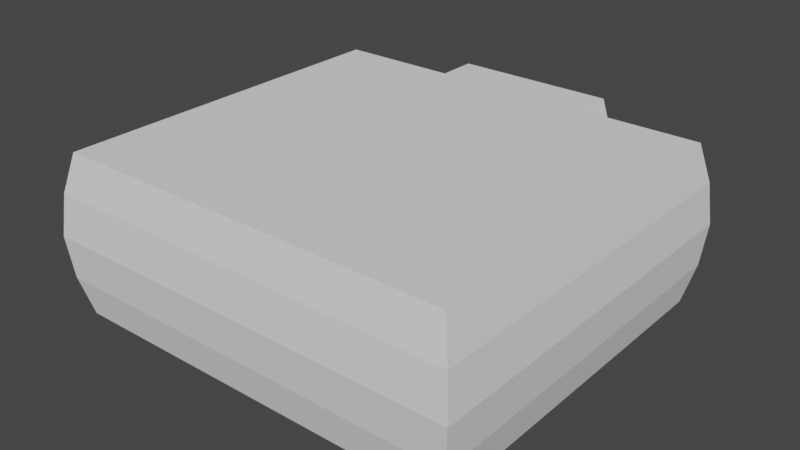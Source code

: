 # Source: Room.blend  (saved by Blender 3.6.11; exported with 4.5.12 LTS)
import bpy
from mathutils import Matrix  # noqa: F401  (used for matrix-valued properties, if any)

bpy.ops.wm.read_factory_settings(use_empty=True)
scene = bpy.context.scene
scene.name = 'Scene'

# ---- collections
col_collection = bpy.data.collections.new('Collection'); scene.collection.children.link(col_collection)

# ---- world
world_world = bpy.data.worlds.new('World'); scene.world = world_world
world_world.use_nodes = True; world_world.node_tree.nodes.clear()
_N = world_world.node_tree.nodes; _L = world_world.node_tree.links
n0 = _N.new('ShaderNodeOutputWorld'); n0.name = 'World Output'; n0.location = (300, 300)
n1 = _N.new('ShaderNodeBackground'); n1.name = 'Background'; n1.location = (10, 300)
n1.inputs[0].default_value = (0.05088, 0.05088, 0.05088, 1.0)
_L.new(n1.outputs[0], n0.inputs[0])
n0.is_active_output = True
world_world.color = (0.05088, 0.05088, 0.05088)
world_world.use_sun_shadow = False
world_world.sun_shadow_jitter_overblur = 0.0

# ---- meshes
me_plane = bpy.data.meshes.new('Plane')
me_plane.from_pydata([(1.0, 2.4, 1.686e-08), (-1.0, 2.4, 1.686e-08), (1.0, 2.4, 2.0), (-1.0, 2.4, 2.0), (-1.162, 2.4, 0.4783), (-1.234, 2.4, 1.0), (-1.162, 2.4, 1.522), (1.162, 2.4, 1.522), (1.234, 2.4, 1.0), (1.162, 2.4, 0.4783), (0.5, 2.4, 1.686e-08), (0.0, 2.4, 1.686e-08), (-0.5, 2.4, 1.686e-08), (-0.5, 2.4, 2.0), (0.0, 2.4, 2.0), (0.5, 2.4, 2.0), (-0.5, 2.5, 1.686e-08), (-1.0, 2.5, 1.686e-08), (1.162, 2.5, 0.4783), (1.0, 2.5, 1.686e-08), (-1.162, 2.5, 1.522), (-1.0, 2.5, 2.0), (0.5, 2.5, 2.0), (1.0, 2.5, 2.0), (-1.162, 2.5, 0.4783), (-1.234, 2.5, 1.0), (1.162, 2.5, 1.522), (1.234, 2.5, 1.0), (0.5, 2.5, 1.686e-08), (-0.5, 2.5, 2.0), (-1.0, 2.0, 1.686e-08), (1.0, 2.0, 1.686e-08), (-1.0, 2.0, 2.0), (1.0, 2.0, 2.0), (-1.114, 2.114, 0.4783), (-1.166, 2.166, 1.0), (-1.114, 2.114, 1.522), (1.114, 2.114, 0.4783), (1.166, 2.166, 1.0), (1.114, 2.114, 1.522), (-0.5, 2.0, 1.686e-08), (0.0, 2.0, 1.686e-08), (0.5, 2.0, 1.686e-08), (-0.5, 2.0, 2.0), (0.0, 2.0, 2.0), (0.5, 2.0, 2.0), (-1.0, -2.5, 1.686e-08), (1.0, -2.5, 1.686e-08), (-0.5, -2.5, 1.686e-08), (0.0, -2.5, 1.686e-08), (0.5, -2.5, 1.686e-08), (-0.5, -2.0, 1.686e-08), (-0.5, -1.5, 1.686e-08), (-0.5, -1.0, 1.686e-08), (-0.5, -0.5, 1.686e-08), (-0.5, 0.0, 1.686e-08), (-0.5, 0.5, 1.686e-08), (-0.5, 1.0, 1.686e-08), (-0.5, 1.5, 1.686e-08), (-1.0, 1.5, 1.686e-08), (-1.0, 1.0, 1.686e-08), (-1.0, 0.5, 1.686e-08), (-1.0, 0.0, 1.686e-08), (-1.0, -0.5, 1.686e-08), (-1.0, -1.0, 1.686e-08), (-1.0, -1.5, 1.686e-08), (-1.0, -2.0, 1.686e-08), (0.5, -2.0, 1.686e-08), (0.5, -1.5, 1.686e-08), (0.5, -1.0, 1.686e-08), (0.5, -0.5, 1.686e-08), (0.5, 0.0, 1.686e-08), (0.5, 0.5, 1.686e-08), (0.5, 1.0, 1.686e-08), (0.5, 1.5, 1.686e-08), (0.0, 1.5, 1.686e-08), (0.0, 1.0, 1.686e-08), (0.0, 0.5, 1.686e-08), (0.0, 0.0, 1.686e-08), (0.0, -0.5, 1.686e-08), (0.0, -1.0, 1.686e-08), (0.0, -1.5, 1.686e-08), (0.0, -2.0, 1.686e-08), (1.0, -2.0, 1.686e-08), (1.0, -1.5, 1.686e-08), (1.0, -1.0, 1.686e-08), (1.0, -0.5, 1.686e-08), (1.0, 0.0, 1.686e-08), (1.0, 0.5, 1.686e-08), (1.0, 1.0, 1.686e-08), (1.0, 1.5, 1.686e-08), (-2.5, 2.0, 1.686e-08), (-2.5, -2.5, 1.686e-08), (-2.5, 1.5, 1.686e-08), (-2.5, 1.0, 1.686e-08), (-2.5, 0.5, 1.686e-08), (-2.5, 0.0, 1.686e-08), (-2.5, -0.5, 1.686e-08), (-2.5, -1.0, 1.686e-08), (-2.5, -1.5, 1.686e-08), (-2.5, -2.0, 1.686e-08), (2.5, 2.0, 1.686e-08), (2.5, -2.5, 1.686e-08), (2.5, -2.0, 1.686e-08), (2.5, -1.5, 1.686e-08), (2.5, -1.0, 1.686e-08), (2.5, -0.5, 1.686e-08), (2.5, 0.0, 1.686e-08), (2.5, 0.5, 1.686e-08), (2.5, 1.0, 1.686e-08), (2.5, 1.5, 1.686e-08), (-2.0, 1.5, 1.686e-08), (-1.5, 1.5, 1.686e-08), (-1.5, 2.0, 1.686e-08), (-2.0, 2.0, 1.686e-08), (-2.0, -2.0, 1.686e-08), (-1.5, -2.0, 1.686e-08), (-1.5, -1.5, 1.686e-08), (-2.0, -1.5, 1.686e-08), (-2.0, -0.5, 1.686e-08), (-1.5, -0.5, 1.686e-08), (-1.5, 0.0, 1.686e-08), (-2.0, 0.0, 1.686e-08), (-2.0, 1.0, 1.686e-08), (-1.5, 1.0, 1.686e-08), (-2.0, -2.5, 1.686e-08), (-1.5, -2.5, 1.686e-08), (-2.0, -1.0, 1.686e-08), (-1.5, -1.0, 1.686e-08), (-2.0, 0.5, 1.686e-08), (-1.5, 0.5, 1.686e-08), (2.0, 0.0, 1.686e-08), (1.5, 0.0, 1.686e-08), (1.5, -0.5, 1.686e-08), (2.0, -0.5, 1.686e-08), (2.0, 2.0, 1.686e-08), (1.5, 2.0, 1.686e-08), (1.5, 1.5, 1.686e-08), (2.0, 1.5, 1.686e-08), (2.0, -1.5, 1.686e-08), (1.5, -1.5, 1.686e-08), (1.5, -2.0, 1.686e-08), (2.0, -2.0, 1.686e-08), (2.0, 0.5, 1.686e-08), (1.5, 0.5, 1.686e-08), (2.0, -1.0, 1.686e-08), (1.5, -1.0, 1.686e-08), (2.0, 1.0, 1.686e-08), (1.5, 1.0, 1.686e-08), (1.5, -2.5, 1.686e-08), (2.0, -2.5, 1.686e-08), (-2.5, 2.0, 1.686e-08), (-2.5, 2.0, 2.0), (-2.614, 2.114, 0.4783), (-2.666, 2.166, 1.0), (-2.614, 2.114, 1.522), (2.5, 2.0, 1.686e-08), (2.5, 2.0, 2.0), (2.614, 2.114, 0.4783), (2.666, 2.166, 1.0), (2.614, 2.114, 1.522), (-2.5, -2.5, 1.192e-07), (-2.5, -2.5, 2.0), (-2.614, -2.614, 0.4783), (-2.666, -2.666, 1.0), (-2.614, -2.614, 1.522), (2.5, -2.5, 2.384e-07), (2.5, -2.5, 2.0), (2.614, -2.614, 0.4783), (2.666, -2.666, 1.0), (2.614, -2.614, 1.522)], [], [(42, 31, 0, 10), (36, 6, 3, 32), (30, 1, 4, 34), (34, 4, 5, 35), (35, 5, 6, 36), (30, 40, 12, 1), (40, 41, 11, 12), (41, 42, 10, 11), (2, 23, 22, 15), (10, 28, 19, 0), (6, 20, 25, 5), (3, 21, 20, 6), (16, 17, 21, 29), (22, 23, 19, 28), (20, 21, 17, 24, 25), (18, 19, 23, 26, 27), (12, 16, 29, 13), (13, 29, 21, 3), (15, 22, 28, 10), (0, 19, 18, 9), (7, 26, 23, 2), (8, 27, 26, 7), (4, 24, 17, 1), (9, 18, 27, 8), (1, 17, 16, 12), (5, 25, 24, 4), (12, 10, 28, 16), (15, 13, 29, 22), (8, 7, 2, 15, 10, 0, 9), (13, 3, 6, 5, 4, 1, 12), (14, 15, 45, 44), (13, 14, 44, 43), (3, 13, 43, 32), (8, 38, 39, 7), (9, 37, 38, 8), (0, 31, 37, 9), (15, 2, 33, 45), (7, 39, 33, 2), (51, 66, 46, 48), (67, 82, 49, 50), (82, 51, 48, 49), (83, 67, 50, 47), (31, 42, 74, 90), (90, 74, 73, 89), (89, 73, 72, 88), (88, 72, 71, 87), (87, 71, 70, 86), (86, 70, 69, 85), (85, 69, 68, 84), (84, 68, 67, 83), (41, 40, 58, 75), (75, 58, 57, 76), (76, 57, 56, 77), (77, 56, 55, 78), (78, 55, 54, 79), (79, 54, 53, 80), (80, 53, 52, 81), (81, 52, 51, 82), (42, 41, 75, 74), (74, 75, 76, 73), (73, 76, 77, 72), (72, 77, 78, 71), (71, 78, 79, 70), (70, 79, 80, 69), (69, 80, 81, 68), (68, 81, 82, 67), (40, 30, 59, 58), (58, 59, 60, 57), (57, 60, 61, 56), (56, 61, 62, 55), (55, 62, 63, 54), (54, 63, 64, 53), (53, 64, 65, 52), (52, 65, 66, 51), (111, 114, 91, 93), (115, 118, 99, 100), (119, 122, 96, 97), (123, 111, 93, 94), (125, 115, 100, 92), (127, 119, 97, 98), (129, 123, 94, 95), (118, 127, 98, 99), (122, 129, 95, 96), (131, 134, 106, 107), (135, 138, 110, 101), (139, 142, 103, 104), (143, 131, 107, 108), (145, 139, 104, 105), (147, 143, 108, 109), (134, 145, 105, 106), (142, 150, 102, 103), (138, 147, 109, 110), (62, 61, 130, 121), (121, 130, 129, 122), (65, 64, 128, 117), (117, 128, 127, 118), (61, 60, 124, 130), (130, 124, 123, 129), (64, 63, 120, 128), (128, 120, 119, 127), (46, 66, 116, 126), (126, 116, 115, 125), (60, 59, 112, 124), (124, 112, 111, 123), (63, 62, 121, 120), (120, 121, 122, 119), (66, 65, 117, 116), (116, 117, 118, 115), (59, 30, 113, 112), (112, 113, 114, 111), (90, 89, 148, 137), (137, 148, 147, 138), (83, 47, 149, 141), (141, 149, 150, 142), (86, 85, 146, 133), (133, 146, 145, 134), (89, 88, 144, 148), (148, 144, 143, 147), (85, 84, 140, 146), (146, 140, 139, 145), (88, 87, 132, 144), (144, 132, 131, 143), (84, 83, 141, 140), (140, 141, 142, 139), (31, 90, 137, 136), (136, 137, 138, 135), (87, 86, 133, 132), (132, 133, 134, 131), (36, 32, 152, 155), (30, 34, 153, 151), (35, 36, 155, 154), (34, 35, 154, 153), (38, 37, 158, 159), (33, 39, 160, 157), (37, 31, 156, 158), (39, 38, 159, 160), (155, 152, 162, 165), (153, 154, 164, 163), (151, 153, 163, 161), (154, 155, 165, 164), (165, 162, 167, 170), (163, 164, 169, 168), (161, 163, 168, 166), (164, 165, 170, 169), (158, 156, 166, 168), (159, 158, 168, 169), (160, 159, 169, 170), (157, 160, 170, 167), (162, 152, 157, 167)])
_uv = me_plane.uv_layers.new(name='UVMap')
_uv.uv.foreach_set('vector', [0.55, 0.9167, 0.6, 0.9167, 0.6, 1.0, 0.55, 1.0, 0.4, 0.9167, 0.4, 1.0, 0.4, 1.0, 0.4, 0.9167, 0.4, 0.9167, 0.4, 1.0, 0.4, 1.0, 0.4, 0.9167, 0.4, 0.9167, 0.4, 1.0, 0.4, 1.0, 0.4, 0.9167, 0.4, 0.9167, 0.4, 1.0, 0.4, 1.0, 0.4, 0.9167, 0.4, 0.9167, 0.45, 0.9167, 0.45, 1.0, 0.4, 1.0, 0.45, 0.9167, 0.5, 0.9167, 0.5, 1.0, 0.45, 1.0, 0.5, 0.9167, 0.55, 0.9167, 0.55, 1.0, 0.5, 1.0, 0.6, 1.0, 0.6, 1.0, 0.55, 1.0, 0.55, 1.0, 0.55, 1.0, 0.55, 1.0, 0.6, 1.0, 0.6, 1.0, 0.4, 1.0, 0.4, 1.0, 0.4, 1.0, 0.4, 1.0, 0.4, 1.0, 0.4, 1.0, 0.4, 1.0, 0.4, 1.0, 0.45, 1.0, 0.4, 1.0, 0.4, 1.0, 0.45, 1.0, 0.55, 1.0, 0.6, 1.0, 0.6, 1.0, 0.55, 1.0, 0.4, 1.0, 0.4, 1.0, 0.4, 1.0, 0.4, 1.0, 0.4, 1.0, 0.6, 1.0, 0.6, 1.0, 0.6, 1.0, 0.6, 1.0, 0.6, 1.0, 0.0, 0.0, 0.0, 0.0, 0.0, 0.0, 0.0, 0.0, 0.45, 1.0, 0.45, 1.0, 0.4, 1.0, 0.4, 1.0, 0.0, 0.0, 0.0, 0.0, 0.0, 0.0, 0.0, 0.0, 0.6, 1.0, 0.6, 1.0, 0.6, 1.0, 0.6, 1.0, 0.6, 1.0, 0.6, 1.0, 0.6, 1.0, 0.6, 1.0, 0.6, 1.0, 0.6, 1.0, 0.6, 1.0, 0.6, 1.0, 0.4, 1.0, 0.4, 1.0, 0.4, 1.0, 0.4, 1.0, 0.6, 1.0, 0.6, 1.0, 0.6, 1.0, 0.6, 1.0, 0.4, 1.0, 0.4, 1.0, 0.45, 1.0, 0.45, 1.0, 0.4, 1.0, 0.4, 1.0, 0.4, 1.0, 0.4, 1.0, 0.0, 0.0, 0.55, 1.0, 0.55, 1.0, 0.0, 0.0, 0.55, 1.0, 0.0, 0.0, 0.0, 0.0, 0.55, 1.0, 0.0, 0.0, 0.0, 0.0, 0.0, 0.0, 0.0, 0.0, 0.0, 0.0, 0.0, 0.0, 0.0, 0.0, 0.0, 0.0, 0.0, 0.0, 0.0, 0.0, 0.0, 0.0, 0.0, 0.0, 0.0, 0.0, 0.0, 0.0, 0.5, 1.0, 0.55, 1.0, 0.55, 0.9167, 0.5, 0.9167, 0.45, 1.0, 0.5, 1.0, 0.5, 0.9167, 0.45, 0.9167, 0.4, 1.0, 0.45, 1.0, 0.45, 0.9167, 0.4, 0.9167, 0.6, 1.0, 0.6, 0.9167, 0.6, 0.9167, 0.6, 1.0, 0.6, 1.0, 0.6, 0.9167, 0.6, 0.9167, 0.6, 1.0, 0.6, 1.0, 0.6, 0.9167, 0.6, 0.9167, 0.6, 1.0, 0.55, 1.0, 0.6, 1.0, 0.6, 0.9167, 0.55, 0.9167, 0.6, 1.0, 0.6, 0.9167, 0.6, 0.9167, 0.6, 1.0, 0.45, 0.9167, 0.4, 0.9167, 0.4, 0.9167, 0.45, 0.9167, 0.55, 0.9167, 0.5, 0.9167, 0.5, 0.9167, 0.55, 0.9167, 0.5, 0.9167, 0.45, 0.9167, 0.45, 0.9167, 0.5, 0.9167, 0.6, 0.9167, 0.55, 0.9167, 0.55, 0.9167, 0.6, 0.9167, 0.6, 0.9167, 0.55, 0.9167, 0.55, 0.9167, 0.6, 0.9167, 0.6, 0.9167, 0.55, 0.9167, 0.55, 0.9167, 0.6, 0.9167, 0.6, 0.9167, 0.55, 0.9167, 0.55, 0.9167, 0.6, 0.9167, 0.6, 0.9167, 0.55, 0.9167, 0.55, 0.9167, 0.6, 0.9167, 0.6, 0.9167, 0.55, 0.9167, 0.55, 0.9167, 0.6, 0.9167, 0.6, 0.9167, 0.55, 0.9167, 0.55, 0.9167, 0.6, 0.9167, 0.6, 0.9167, 0.55, 0.9167, 0.55, 0.9167, 0.6, 0.9167, 0.6, 0.9167, 0.55, 0.9167, 0.55, 0.9167, 0.6, 0.9167, 0.5, 0.9167, 0.45, 0.9167, 0.45, 0.9167, 0.5, 0.9167, 0.5, 0.9167, 0.45, 0.9167, 0.45, 0.9167, 0.5, 0.9167, 0.5, 0.9167, 0.45, 0.9167, 0.45, 0.9167, 0.5, 0.9167, 0.5, 0.9167, 0.45, 0.9167, 0.45, 0.9167, 0.5, 0.9167, 0.5, 0.9167, 0.45, 0.9167, 0.45, 0.9167, 0.5, 0.9167, 0.5, 0.9167, 0.45, 0.9167, 0.45, 0.9167, 0.5, 0.9167, 0.5, 0.9167, 0.45, 0.9167, 0.45, 0.9167, 0.5, 0.9167, 0.5, 0.9167, 0.45, 0.9167, 0.45, 0.9167, 0.5, 0.9167, 0.55, 0.9167, 0.5, 0.9167, 0.5, 0.9167, 0.55, 0.9167, 0.55, 0.9167, 0.5, 0.9167, 0.5, 0.9167, 0.55, 0.9167, 0.55, 0.9167, 0.5, 0.9167, 0.5, 0.9167, 0.55, 0.9167, 0.55, 0.9167, 0.5, 0.9167, 0.5, 0.9167, 0.55, 0.9167, 0.55, 0.9167, 0.5, 0.9167, 0.5, 0.9167, 0.55, 0.9167, 0.55, 0.9167, 0.5, 0.9167, 0.5, 0.9167, 0.55, 0.9167, 0.55, 0.9167, 0.5, 0.9167, 0.5, 0.9167, 0.55, 0.9167, 0.55, 0.9167, 0.5, 0.9167, 0.5, 0.9167, 0.55, 0.9167, 0.45, 0.9167, 0.4, 0.9167, 0.4, 0.9167, 0.45, 0.9167, 0.45, 0.9167, 0.4, 0.9167, 0.4, 0.9167, 0.45, 0.9167, 0.45, 0.9167, 0.4, 0.9167, 0.4, 0.9167, 0.45, 0.9167, 0.45, 0.9167, 0.4, 0.9167, 0.4, 0.9167, 0.45, 0.9167, 0.45, 0.9167, 0.4, 0.9167, 0.4, 0.9167, 0.45, 0.9167, 0.45, 0.9167, 0.4, 0.9167, 0.4, 0.9167, 0.45, 0.9167, 0.45, 0.9167, 0.4, 0.9167, 0.4, 0.9167, 0.45, 0.9167, 0.45, 0.9167, 0.4, 0.9167, 0.4, 0.9167, 0.45, 0.9167, 0.4, 0.9167, 0.4, 0.9167, 0.4, 0.9167, 0.4, 0.9167, 0.4, 0.9167, 0.4, 0.9167, 0.4, 0.9167, 0.4, 0.9167, 0.4, 0.9167, 0.4, 0.9167, 0.4, 0.9167, 0.4, 0.9167, 0.4, 0.9167, 0.4, 0.9167, 0.4, 0.9167, 0.4, 0.9167, 0.4, 0.9167, 0.4, 0.9167, 0.4, 0.9167, 0.4, 0.9167, 0.4, 0.9167, 0.4, 0.9167, 0.4, 0.9167, 0.4, 0.9167, 0.4, 0.9167, 0.4, 0.9167, 0.4, 0.9167, 0.4, 0.9167, 0.4, 0.9167, 0.4, 0.9167, 0.4, 0.9167, 0.4, 0.9167, 0.4, 0.9167, 0.4, 0.9167, 0.4, 0.9167, 0.4, 0.9167, 0.6, 0.9167, 0.6, 0.9167, 0.6, 0.9167, 0.6, 0.9167, 0.6, 0.9167, 0.6, 0.9167, 0.6, 0.9167, 0.6, 0.9167, 0.6, 0.9167, 0.6, 0.9167, 0.6, 0.9167, 0.6, 0.9167, 0.6, 0.9167, 0.6, 0.9167, 0.6, 0.9167, 0.6, 0.9167, 0.6, 0.9167, 0.6, 0.9167, 0.6, 0.9167, 0.6, 0.9167, 0.6, 0.9167, 0.6, 0.9167, 0.6, 0.9167, 0.6, 0.9167, 0.6, 0.9167, 0.6, 0.9167, 0.6, 0.9167, 0.6, 0.9167, 0.6, 0.9167, 0.6, 0.9167, 0.6, 0.9167, 0.6, 0.9167, 0.6, 0.9167, 0.6, 0.9167, 0.6, 0.9167, 0.6, 0.9167, 0.4, 0.9167, 0.4, 0.9167, 0.4, 0.9167, 0.4, 0.9167, 0.4, 0.9167, 0.4, 0.9167, 0.4, 0.9167, 0.4, 0.9167, 0.4, 0.9167, 0.4, 0.9167, 0.4, 0.9167, 0.4, 0.9167, 0.4, 0.9167, 0.4, 0.9167, 0.4, 0.9167, 0.4, 0.9167, 0.4, 0.9167, 0.4, 0.9167, 0.4, 0.9167, 0.4, 0.9167, 0.4, 0.9167, 0.4, 0.9167, 0.4, 0.9167, 0.4, 0.9167, 0.4, 0.9167, 0.4, 0.9167, 0.4, 0.9167, 0.4, 0.9167, 0.4, 0.9167, 0.4, 0.9167, 0.4, 0.9167, 0.4, 0.9167, 0.4, 0.9167, 0.4, 0.9167, 0.4, 0.9167, 0.4, 0.9167, 0.4, 0.9167, 0.4, 0.9167, 0.4, 0.9167, 0.4, 0.9167, 0.4, 0.9167, 0.4, 0.9167, 0.4, 0.9167, 0.4, 0.9167, 0.4, 0.9167, 0.4, 0.9167, 0.4, 0.9167, 0.4, 0.9167, 0.4, 0.9167, 0.4, 0.9167, 0.4, 0.9167, 0.4, 0.9167, 0.4, 0.9167, 0.4, 0.9167, 0.4, 0.9167, 0.4, 0.9167, 0.4, 0.9167, 0.4, 0.9167, 0.4, 0.9167, 0.4, 0.9167, 0.4, 0.9167, 0.4, 0.9167, 0.4, 0.9167, 0.4, 0.9167, 0.4, 0.9167, 0.4, 0.9167, 0.4, 0.9167, 0.4, 0.9167, 0.4, 0.9167, 0.4, 0.9167, 0.4, 0.9167, 0.4, 0.9167, 0.6, 0.9167, 0.6, 0.9167, 0.6, 0.9167, 0.6, 0.9167, 0.6, 0.9167, 0.6, 0.9167, 0.6, 0.9167, 0.6, 0.9167, 0.6, 0.9167, 0.6, 0.9167, 0.6, 0.9167, 0.6, 0.9167, 0.6, 0.9167, 0.6, 0.9167, 0.6, 0.9167, 0.6, 0.9167, 0.6, 0.9167, 0.6, 0.9167, 0.6, 0.9167, 0.6, 0.9167, 0.6, 0.9167, 0.6, 0.9167, 0.6, 0.9167, 0.6, 0.9167, 0.6, 0.9167, 0.6, 0.9167, 0.6, 0.9167, 0.6, 0.9167, 0.6, 0.9167, 0.6, 0.9167, 0.6, 0.9167, 0.6, 0.9167, 0.6, 0.9167, 0.6, 0.9167, 0.6, 0.9167, 0.6, 0.9167, 0.6, 0.9167, 0.6, 0.9167, 0.6, 0.9167, 0.6, 0.9167, 0.6, 0.9167, 0.6, 0.9167, 0.6, 0.9167, 0.6, 0.9167, 0.6, 0.9167, 0.6, 0.9167, 0.6, 0.9167, 0.6, 0.9167, 0.6, 0.9167, 0.6, 0.9167, 0.6, 0.9167, 0.6, 0.9167, 0.6, 0.9167, 0.6, 0.9167, 0.6, 0.9167, 0.6, 0.9167, 0.6, 0.9167, 0.6, 0.9167, 0.6, 0.9167, 0.6, 0.9167, 0.6, 0.9167, 0.6, 0.9167, 0.6, 0.9167, 0.6, 0.9167, 0.6, 0.9167, 0.6, 0.9167, 0.6, 0.9167, 0.6, 0.9167, 0.6, 0.9167, 0.6, 0.9167, 0.6, 0.9167, 0.6, 0.9167, 0.4, 0.9167, 0.4, 0.9167, 0.4, 0.9167, 0.4, 0.9167, 0.4, 0.9167, 0.4, 0.9167, 0.4, 0.9167, 0.4, 0.9167, 0.4, 0.9167, 0.4, 0.9167, 0.4, 0.9167, 0.4, 0.9167, 0.4, 0.9167, 0.4, 0.9167, 0.4, 0.9167, 0.4, 0.9167, 0.6, 0.9167, 0.6, 0.9167, 0.6, 0.9167, 0.6, 0.9167, 0.6, 0.9167, 0.6, 0.9167, 0.6, 0.9167, 0.6, 0.9167, 0.6, 0.9167, 0.6, 0.9167, 0.6, 0.9167, 0.6, 0.9167, 0.6, 0.9167, 0.6, 0.9167, 0.6, 0.9167, 0.6, 0.9167, 0.4, 0.9167, 0.4, 0.9167, 0.4, 0.9167, 0.4, 0.9167, 0.4, 0.9167, 0.4, 0.9167, 0.4, 0.9167, 0.4, 0.9167, 0.4, 0.9167, 0.4, 0.9167, 0.4, 0.9167, 0.4, 0.9167, 0.4, 0.9167, 0.4, 0.9167, 0.4, 0.9167, 0.4, 0.9167, 0.4, 0.9167, 0.4, 0.9167, 0.4, 0.9167, 0.4, 0.9167, 0.4, 0.9167, 0.4, 0.9167, 0.4, 0.9167, 0.4, 0.9167, 0.4, 0.9167, 0.4, 0.9167, 0.4, 0.9167, 0.4, 0.9167, 0.4, 0.9167, 0.4, 0.9167, 0.4, 0.9167, 0.4, 0.9167, 0.6, 0.9167, 0.6, 0.9167, 0.4, 0.9167, 0.4, 0.9167, 0.6, 0.9167, 0.6, 0.9167, 0.4, 0.9167, 0.4, 0.9167, 0.6, 0.9167, 0.6, 0.9167, 0.4, 0.9167, 0.4, 0.9167, 0.6, 0.9167, 0.6, 0.9167, 0.4, 0.9167, 0.4, 0.9167, 0.4, 0.9167, 0.4, 0.9167, 0.6, 0.9167, 0.4, 0.9167])
me_plane.update()

# ---- objects
ob_plane = bpy.data.objects.new('Plane', me_plane)

# ---- transforms, parenting, visibility, modifiers, constraints
ob_plane.location = (0.0, 0.0, 0.0)

# ---- collection membership
col_collection.objects.link(ob_plane)

# ---- scene / render settings (as saved in the file)
scene.frame_start = 1; scene.frame_end = 250; scene.frame_set(1)
scene.render.engine = 'BLENDER_EEVEE_NEXT'
scene.cycles.sampling_pattern = 'TABULATED_SOBOL'
scene.view_settings.view_transform = 'Filmic'
bpy.context.view_layer.update()

# ---- added for rendering (the .blend has no active camera and no usable light): camera, sun
cam_auto = bpy.data.cameras.new('AutoCamera')
cam_auto.lens = 50.0
cam_auto.sensor_width = 36.0
cam_auto.clip_end = 1000.0
ob_auto_camera = bpy.data.objects.new('AutoCamera', cam_auto)
scene.collection.objects.link(ob_auto_camera)
ob_auto_camera.location = (7.11328, -8.61877, 6.69062)
ob_auto_camera.rotation_euler = (1.09748, -7.21219e-08, 0.694738)
scene.camera = ob_auto_camera
light_auto_sun = bpy.data.lights.new('AutoSun', 'SUN')
light_auto_sun.energy = 3.0
light_auto_sun.angle = 0.0523599
ob_auto_sun = bpy.data.objects.new('AutoSun', light_auto_sun)
scene.collection.objects.link(ob_auto_sun)
ob_auto_sun.rotation_euler = (0.872665, 0.174533, 0.523599)
bpy.context.view_layer.update()
